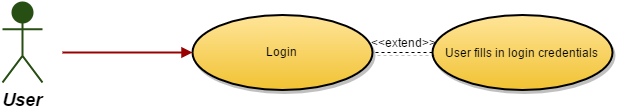

The diagram above was exported from draw.io. Its source (the exported page's mxGraphModel, read from the mxfile embedded in the PNG):
<mxGraphModel dx="1434" dy="718" grid="1" gridSize="10" guides="1" tooltips="1" connect="1" arrows="1" fold="1" page="1" pageScale="1" pageWidth="826" pageHeight="1169" background="#ffffff" math="0" shadow="0">
  <root>
    <mxCell id="0" />
    <mxCell id="1" parent="0" />
    <mxCell id="426493b1acac4653-2" value="Login" style="shape=mxgraph.flowchart.on-page_reference;fillColor=#FFE599;strokeColor=black;strokeWidth=2;shadow=1;gradientColor=#F1C232;html=1;" vertex="1" parent="1">
      <mxGeometry x="260" y="99" width="180" height="75" as="geometry" />
    </mxCell>
    <mxCell id="426493b1acac4653-3" value="User fills in login credentials" style="shape=mxgraph.flowchart.on-page_reference;fillColor=#FFE599;strokeColor=black;strokeWidth=2;shadow=1;gradientColor=#F1C232;html=1;" vertex="1" parent="1">
      <mxGeometry x="500" y="99.5" width="180" height="75" as="geometry" />
    </mxCell>
    <mxCell id="426493b1acac4653-4" value="" style="endArrow=none;dashed=1;html=1;shadow=1;entryX=1;entryY=0.5;entryPerimeter=0;exitX=0;exitY=0.5;exitPerimeter=0;" edge="1" parent="1" source="426493b1acac4653-3" target="426493b1acac4653-2">
      <mxGeometry x="340" y="174" width="50" height="50" as="geometry">
        <mxPoint x="-200" y="104" as="sourcePoint" />
        <mxPoint x="-150" y="54" as="targetPoint" />
      </mxGeometry>
    </mxCell>
    <UserObject label="&amp;lt;&amp;lt;extend&amp;gt;&amp;gt;" placeholders="1" name="Variable" id="426493b1acac4653-5">
      <mxCell style="text;html=1;strokeColor=none;fillColor=none;align=center;verticalAlign=middle;whiteSpace=wrap;overflow=hidden;" vertex="1" parent="1">
        <mxGeometry x="430" y="117" width="80" height="20" as="geometry" />
      </mxCell>
    </UserObject>
    <mxCell id="426493b1acac4653-6" value="User" style="shape=umlActor;verticalLabelPosition=bottom;verticalAlign=top;fillColor=#274E13;strokeColor=#274E13;fontStyle=3;fontSize=18;fontFamily=Helvetica;strokeWidth=2;html=1;" vertex="1" parent="1">
      <mxGeometry x="70" y="87" width="40" height="80" as="geometry" />
    </mxCell>
    <mxCell id="426493b1acac4653-7" value="" style="edgeStyle=none;strokeWidth=2;endArrow=block;endFill=1;strokeColor=#990000;html=1;entryX=0;entryY=0.5;entryPerimeter=0;" edge="1" parent="1" target="426493b1acac4653-2">
      <mxGeometry x="-140" y="53" width="100" height="100" as="geometry">
        <mxPoint x="130" y="137" as="sourcePoint" />
        <mxPoint x="270" y="260" as="targetPoint" />
      </mxGeometry>
    </mxCell>
  </root>
</mxGraphModel>